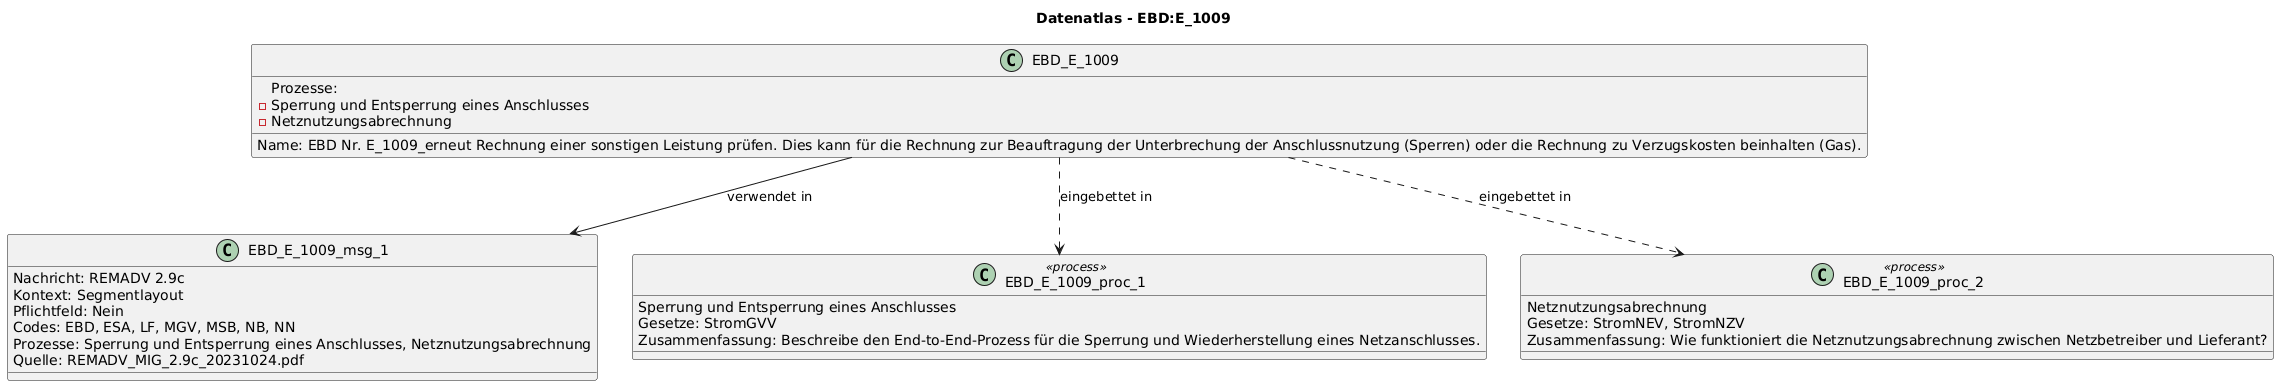

The diagram above was rendered by PlantUML. Its source (embedded in the PNG):
@startuml
title Datenatlas - EBD:E_1009
class EBD_E_1009 {
  Name: EBD Nr. E_1009_erneut Rechnung einer sonstigen Leistung prüfen. Dies kann für die Rechnung zur Beauftragung der Unterbrechung der Anschlussnutzung (Sperren) oder die Rechnung zu Verzugskosten beinhalten (Gas).
  Prozesse:
    - Sperrung und Entsperrung eines Anschlusses
    - Netznutzungsabrechnung
}
class EBD_E_1009_msg_1 {
  Nachricht: REMADV 2.9c
  Kontext: Segmentlayout
  Pflichtfeld: Nein
  Codes: EBD, ESA, LF, MGV, MSB, NB, NN
  Prozesse: Sperrung und Entsperrung eines Anschlusses, Netznutzungsabrechnung
  Quelle: REMADV_MIG_2.9c_20231024.pdf
}
EBD_E_1009 --> EBD_E_1009_msg_1 : verwendet in
class EBD_E_1009_proc_1 <<process>> {
  Sperrung und Entsperrung eines Anschlusses
  Gesetze: StromGVV
  Zusammenfassung: Beschreibe den End-to-End-Prozess für die Sperrung und Wiederherstellung eines Netzanschlusses.
}
EBD_E_1009 ..> EBD_E_1009_proc_1 : eingebettet in
class EBD_E_1009_proc_2 <<process>> {
  Netznutzungsabrechnung
  Gesetze: StromNEV, StromNZV
  Zusammenfassung: Wie funktioniert die Netznutzungsabrechnung zwischen Netzbetreiber und Lieferant?
}
EBD_E_1009 ..> EBD_E_1009_proc_2 : eingebettet in
@enduml